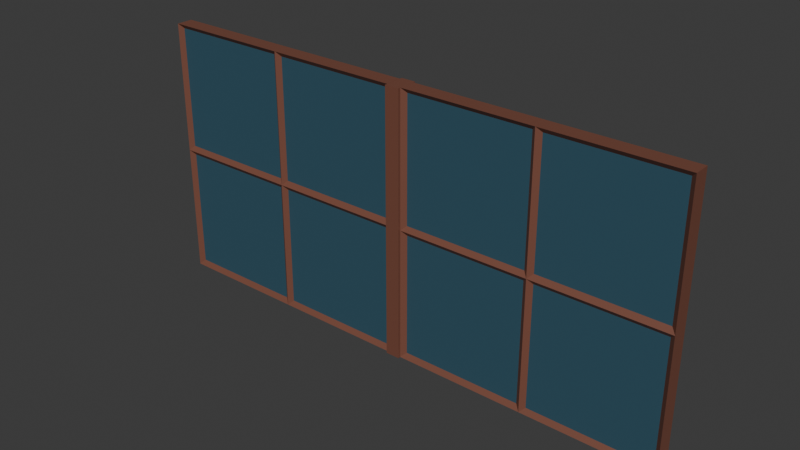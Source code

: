 # Source: window.blend  (saved by Blender 4.3.34; exported with 4.5.12 LTS)
import bpy
from mathutils import Matrix  # noqa: F401  (used for matrix-valued properties, if any)

bpy.ops.wm.read_factory_settings(use_empty=True)
scene = bpy.context.scene
scene.name = 'Scene'

# ---- collections
col_collection = bpy.data.collections.new('Collection'); scene.collection.children.link(col_collection)

# ---- materials (node trees are filled in below, after node groups)
mat_window = bpy.data.materials.new('window')
mat_window.alpha_threshold = 0.0
mat_window.roughness = 0.5
mat_window.line_color = (0.0, 0.0, 0.0, 1.0)
mat_glass = bpy.data.materials.new('glass')
mat_window_002 = bpy.data.materials.new('window.002')
mat_window_002.alpha_threshold = 0.0
mat_window_002.roughness = 0.5
mat_window_002.line_color = (0.0, 0.0, 0.0, 1.0)
mat_glass_002 = bpy.data.materials.new('glass.002')

# ---- material node trees
mat_window.use_nodes = True; mat_window.node_tree.nodes.clear()
_N = mat_window.node_tree.nodes; _L = mat_window.node_tree.links
n0 = _N.new('ShaderNodeOutputMaterial'); n0.name = 'Material Output'; n0.location = (332, 318)
n1 = _N.new('ShaderNodeBsdfPrincipled'); n1.name = 'Principled BSDF'; n1.location = (42, 318)
n1.inputs[0].default_value = (0.188, 0.07147, 0.0468, 1.0)
n1.inputs[3].default_value = 1.45
_L.new(n1.outputs[0], n0.inputs[0])
n0.is_active_output = True
mat_glass.use_nodes = True; mat_glass.node_tree.nodes.clear()
_N = mat_glass.node_tree.nodes; _L = mat_glass.node_tree.links
n0 = _N.new('ShaderNodeBsdfPrincipled'); n0.name = 'Principled BSDF'; n0.location = (10, 300)
n0.inputs[0].default_value = (0.03237, 0.09176, 0.13, 1.0)
n1 = _N.new('ShaderNodeOutputMaterial'); n1.name = 'Material Output'; n1.location = (300, 300)
_L.new(n0.outputs[0], n1.inputs[0])
n1.is_active_output = True
mat_window_002.use_nodes = True; mat_window_002.node_tree.nodes.clear()
_N = mat_window_002.node_tree.nodes; _L = mat_window_002.node_tree.links
n0 = _N.new('ShaderNodeOutputMaterial'); n0.name = 'Material Output'; n0.location = (332, 318)
n1 = _N.new('ShaderNodeBsdfPrincipled'); n1.name = 'Principled BSDF'; n1.location = (42, 318)
n1.inputs[0].default_value = (0.188, 0.07147, 0.0468, 1.0)
n1.inputs[3].default_value = 1.45
_L.new(n1.outputs[0], n0.inputs[0])
n0.is_active_output = True
mat_glass_002.use_nodes = True; mat_glass_002.node_tree.nodes.clear()
_N = mat_glass_002.node_tree.nodes; _L = mat_glass_002.node_tree.links
n0 = _N.new('ShaderNodeBsdfPrincipled'); n0.name = 'Principled BSDF'; n0.location = (10, 300)
n0.inputs[0].default_value = (0.03237, 0.09176, 0.13, 1.0)
n1 = _N.new('ShaderNodeOutputMaterial'); n1.name = 'Material Output'; n1.location = (300, 300)
_L.new(n0.outputs[0], n1.inputs[0])
n1.is_active_output = True

# ---- world
world_world = bpy.data.worlds.new('World'); scene.world = world_world
world_world.use_nodes = True; world_world.node_tree.nodes.clear()
_N = world_world.node_tree.nodes; _L = world_world.node_tree.links
n0 = _N.new('ShaderNodeOutputWorld'); n0.name = 'World Output'; n0.location = (300, 300)
n1 = _N.new('ShaderNodeBackground'); n1.name = 'Background'; n1.location = (10, 300)
n1.inputs[0].default_value = (0.05088, 0.05088, 0.05088, 1.0)
_L.new(n1.outputs[0], n0.inputs[0])
n0.is_active_output = True
world_world.color = (0.05088, 0.05088, 0.05088)
world_world.sun_shadow_jitter_overblur = 0.0

# ---- meshes
me_cube = bpy.data.meshes.new('Cube')
me_cube.from_pydata([(1.0, 1.0, 1.0), (1.0, 1.0, -1.0), (0.9643, -0.549, 0.9643), (0.964, -0.549, -0.964), (-1.0, 1.0, 1.0), (-1.0, 1.0, -1.0), (-0.9658, -0.549, 0.9658), (-0.9633, -0.549, -0.9633), (-0.9658, -0.549, 0.03418), (0.9643, -0.549, 0.0357), (-0.03418, -0.549, 0.9658), (-0.03668, -0.549, -0.9633), (-0.03418, -0.549, 0.03418), (-0.9633, -0.549, -0.03668), (-1.0, -1.0, 1.0), (0.0357, -0.549, 0.9643), (0.0357, -0.549, 0.0357), (1.0, -1.0, 1.0), (0.964, -0.549, -0.03599), (0.0, -1.0, 1.0), (-0.03668, -0.549, -0.03668), (-1.0, -1.0, -1.0), (-1.0, -1.0, 0.0), (0.03599, -0.549, -0.964), (0.03599, -0.549, -0.03599), (1.0, -1.0, 0.0), (1.0, -1.0, -1.0), (0.0, -1.0, -1.0), (0.0, -1.0, 0.0)], [], [(0, 4, 14, 19, 17), (12, 10, 6, 8), (21, 22, 14, 4, 5), (5, 1, 26, 27, 21), (1, 0, 17, 25, 26), (5, 4, 0, 1), (11, 20, 13, 7), (3, 18, 24, 23), (9, 2, 15, 16), (8, 6, 14, 22), (6, 10, 19, 14), (12, 8, 22, 28), (10, 12, 28, 19), (2, 9, 25, 17), (15, 2, 17, 19), (9, 16, 28, 25), (16, 15, 19, 28), (7, 13, 22, 21), (11, 7, 21, 27), (13, 20, 28, 22), (20, 11, 27, 28), (18, 3, 26, 25), (3, 23, 27, 26), (24, 18, 25, 28), (23, 24, 28, 27)])
me_cube.polygons.foreach_set('material_index', [0, 1, 0, 0, 0, 0, 1, 1, 1, 0, 0, 0, 0, 0, 0, 0, 0, 0, 0, 0, 0, 0, 0, 0, 0])
_uv = me_cube.uv_layers.new(name='UVMap')
_uv.uv.foreach_set('vector', [0.625, 0.5, 0.875, 0.5, 0.875, 0.75, 0.75, 0.75, 0.625, 0.75, 0.5043, 0.8793, 0.6207, 0.8793, 0.6207, 0.9957, 0.5043, 0.9957, 0.375, 0.0, 0.5, 0.0, 0.625, 0.0, 0.625, 0.25, 0.375, 0.25, 0.125, 0.5, 0.375, 0.5, 0.375, 0.75, 0.25, 0.75, 0.125, 0.75, 0.375, 0.5, 0.625, 0.5, 0.625, 0.75, 0.5, 0.75, 0.375, 0.75, 0.375, 0.25, 0.625, 0.25, 0.625, 0.5, 0.375, 0.5, 0.3796, 0.8796, 0.4954, 0.8796, 0.4954, 0.9954, 0.3796, 0.9954, 0.3795, 0.7545, 0.4955, 0.7545, 0.4955, 0.8705, 0.3795, 0.8705, 0.5045, 0.7545, 0.6205, 0.7545, 0.6205, 0.8705, 0.5045, 0.8705, 0.5043, 0.9957, 0.6207, 0.9957, 0.625, 1.0, 0.5, 1.0, 0.6207, 0.9957, 0.6207, 0.8793, 0.625, 0.875, 0.625, 1.0, 0.5043, 0.8793, 0.5043, 0.9957, 0.5, 1.0, 0.5, 0.875, 0.6207, 0.8793, 0.5043, 0.8793, 0.5, 0.875, 0.625, 0.875, 0.6205, 0.7545, 0.5045, 0.7545, 0.5, 0.75, 0.625, 0.75, 0.6205, 0.8705, 0.6205, 0.7545, 0.625, 0.75, 0.625, 0.875, 0.5045, 0.7545, 0.5045, 0.8705, 0.5, 0.875, 0.5, 0.75, 0.5045, 0.8705, 0.6205, 0.8705, 0.625, 0.875, 0.5, 0.875, 0.3796, 0.9954, 0.4954, 0.9954, 0.5, 1.0, 0.375, 1.0, 0.3796, 0.8796, 0.3796, 0.9954, 0.375, 1.0, 0.375, 0.875, 0.4954, 0.9954, 0.4954, 0.8796, 0.5, 0.875, 0.5, 1.0, 0.4954, 0.8796, 0.3796, 0.8796, 0.375, 0.875, 0.5, 0.875, 0.4955, 0.7545, 0.3795, 0.7545, 0.375, 0.75, 0.5, 0.75, 0.3795, 0.7545, 0.3795, 0.8705, 0.375, 0.875, 0.375, 0.75, 0.4955, 0.8705, 0.4955, 0.7545, 0.5, 0.75, 0.5, 0.875, 0.3795, 0.8705, 0.4955, 0.8705, 0.5, 0.875, 0.375, 0.875])
me_cube.materials.append(mat_window)
me_cube.materials.append(mat_glass)
me_cube.use_mirror_vertex_groups = False
me_cube.update()
me_cube_002 = bpy.data.meshes.new('Cube.002')
me_cube_002.from_pydata([(-1.0, -1.0, -1.0), (-1.0, -1.0, 2.395), (-1.0, 1.0, -1.0), (-1.0, 1.0, 2.395), (1.0, -1.0, -1.0), (1.0, -1.0, 2.395), (1.0, 1.0, -1.0), (1.0, 1.0, 2.395)], [], [(0, 1, 3, 2), (2, 3, 7, 6), (6, 7, 5, 4), (4, 5, 1, 0), (2, 6, 4, 0), (7, 3, 1, 5)])
_uv = me_cube_002.uv_layers.new(name='UVMap')
_uv.uv.foreach_set('vector', [0.375, 0.0, 0.625, 0.0, 0.625, 0.25, 0.375, 0.25, 0.375, 0.25, 0.625, 0.25, 0.625, 0.5, 0.375, 0.5, 0.375, 0.5, 0.625, 0.5, 0.625, 0.75, 0.375, 0.75, 0.375, 0.75, 0.625, 0.75, 0.625, 1.0, 0.375, 1.0, 0.125, 0.5, 0.375, 0.5, 0.375, 0.75, 0.125, 0.75, 0.625, 0.5, 0.875, 0.5, 0.875, 0.75, 0.625, 0.75])
me_cube_002.materials.append(mat_window)
me_cube_002.update()
me_cube_003 = bpy.data.meshes.new('Cube.003')
me_cube_003.from_pydata([(1.0, 1.0, 1.0), (1.0, 1.0, -1.0), (0.9643, -0.549, 0.9643), (0.964, -0.549, -0.964), (-1.0, 1.0, 1.0), (-1.0, 1.0, -1.0), (-0.9658, -0.549, 0.9658), (-0.9633, -0.549, -0.9633), (-0.9658, -0.549, 0.03418), (0.9643, -0.549, 0.0357), (-0.03418, -0.549, 0.9658), (-0.03668, -0.549, -0.9633), (-0.03418, -0.549, 0.03418), (-0.9633, -0.549, -0.03668), (-1.0, -1.0, 1.0), (0.0357, -0.549, 0.9643), (0.0357, -0.549, 0.0357), (1.0, -1.0, 1.0), (0.964, -0.549, -0.03599), (0.0, -1.0, 1.0), (-0.03668, -0.549, -0.03668), (-1.0, -1.0, -1.0), (-1.0, -1.0, 0.0), (0.03599, -0.549, -0.964), (0.03599, -0.549, -0.03599), (1.0, -1.0, 0.0), (1.0, -1.0, -1.0), (0.0, -1.0, -1.0), (0.0, -1.0, 0.0)], [], [(0, 4, 14, 19, 17), (12, 10, 6, 8), (21, 22, 14, 4, 5), (5, 1, 26, 27, 21), (1, 0, 17, 25, 26), (5, 4, 0, 1), (11, 20, 13, 7), (3, 18, 24, 23), (9, 2, 15, 16), (8, 6, 14, 22), (6, 10, 19, 14), (12, 8, 22, 28), (10, 12, 28, 19), (2, 9, 25, 17), (15, 2, 17, 19), (9, 16, 28, 25), (16, 15, 19, 28), (7, 13, 22, 21), (11, 7, 21, 27), (13, 20, 28, 22), (20, 11, 27, 28), (18, 3, 26, 25), (3, 23, 27, 26), (24, 18, 25, 28), (23, 24, 28, 27)])
me_cube_003.polygons.foreach_set('material_index', [0, 1, 0, 0, 0, 0, 1, 1, 1, 0, 0, 0, 0, 0, 0, 0, 0, 0, 0, 0, 0, 0, 0, 0, 0])
_uv = me_cube_003.uv_layers.new(name='UVMap')
_uv.uv.foreach_set('vector', [0.625, 0.5, 0.875, 0.5, 0.875, 0.75, 0.75, 0.75, 0.625, 0.75, 0.5043, 0.8793, 0.6207, 0.8793, 0.6207, 0.9957, 0.5043, 0.9957, 0.375, 0.0, 0.5, 0.0, 0.625, 0.0, 0.625, 0.25, 0.375, 0.25, 0.125, 0.5, 0.375, 0.5, 0.375, 0.75, 0.25, 0.75, 0.125, 0.75, 0.375, 0.5, 0.625, 0.5, 0.625, 0.75, 0.5, 0.75, 0.375, 0.75, 0.375, 0.25, 0.625, 0.25, 0.625, 0.5, 0.375, 0.5, 0.3796, 0.8796, 0.4954, 0.8796, 0.4954, 0.9954, 0.3796, 0.9954, 0.3795, 0.7545, 0.4955, 0.7545, 0.4955, 0.8705, 0.3795, 0.8705, 0.5045, 0.7545, 0.6205, 0.7545, 0.6205, 0.8705, 0.5045, 0.8705, 0.5043, 0.9957, 0.6207, 0.9957, 0.625, 1.0, 0.5, 1.0, 0.6207, 0.9957, 0.6207, 0.8793, 0.625, 0.875, 0.625, 1.0, 0.5043, 0.8793, 0.5043, 0.9957, 0.5, 1.0, 0.5, 0.875, 0.6207, 0.8793, 0.5043, 0.8793, 0.5, 0.875, 0.625, 0.875, 0.6205, 0.7545, 0.5045, 0.7545, 0.5, 0.75, 0.625, 0.75, 0.6205, 0.8705, 0.6205, 0.7545, 0.625, 0.75, 0.625, 0.875, 0.5045, 0.7545, 0.5045, 0.8705, 0.5, 0.875, 0.5, 0.75, 0.5045, 0.8705, 0.6205, 0.8705, 0.625, 0.875, 0.5, 0.875, 0.3796, 0.9954, 0.4954, 0.9954, 0.5, 1.0, 0.375, 1.0, 0.3796, 0.8796, 0.3796, 0.9954, 0.375, 1.0, 0.375, 0.875, 0.4954, 0.9954, 0.4954, 0.8796, 0.5, 0.875, 0.5, 1.0, 0.4954, 0.8796, 0.3796, 0.8796, 0.375, 0.875, 0.5, 0.875, 0.4955, 0.7545, 0.3795, 0.7545, 0.375, 0.75, 0.5, 0.75, 0.3795, 0.7545, 0.3795, 0.8705, 0.375, 0.875, 0.375, 0.75, 0.4955, 0.8705, 0.4955, 0.7545, 0.5, 0.75, 0.5, 0.875, 0.3795, 0.8705, 0.4955, 0.8705, 0.5, 0.875, 0.375, 0.875])
me_cube_003.materials.append(mat_window_002)
me_cube_003.materials.append(mat_glass_002)
me_cube_003.use_mirror_vertex_groups = False
me_cube_003.update()

# ---- objects
ob_window1 = bpy.data.objects.new('window1', me_cube)
ob_frame = bpy.data.objects.new('frame', me_cube_002)
ob_window2 = bpy.data.objects.new('window2', me_cube_003)

# ---- transforms, parenting, visibility, modifiers, constraints
ob_window1.location = (0.0, 0.0, 1.689)
ob_window1.scale = (1.68, 0.105, 1.68)
ob_window1.lock_rotations_4d = False
ob_window1.empty_display_type = 'ARROWS'
ob_window1.lineart.crease_threshold = 0.0
ob_frame.location = (1.771, 2.966e-10, 0.9978)
ob_frame.scale = (0.09046, 0.1378, 0.9898)
ob_window2.location = (3.542, 0.0, 1.689)
ob_window2.scale = (1.68, 0.105, 1.68)
ob_window2.lock_rotations_4d = False
ob_window2.empty_display_type = 'ARROWS'
ob_window2.lineart.crease_threshold = 0.0

# ---- collection membership
col_collection.objects.link(ob_window1)
col_collection.objects.link(ob_frame)
col_collection.objects.link(ob_window2)

# ---- scene / render settings (as saved in the file)
scene.frame_start = 1; scene.frame_end = 250; scene.frame_set(1)
scene.render.engine = 'BLENDER_EEVEE_NEXT'
bpy.context.view_layer.update()

# ---- added for rendering (the .blend has no active camera and no usable light): camera, sun
cam_auto = bpy.data.cameras.new('AutoCamera')
cam_auto.lens = 50.0
cam_auto.sensor_width = 36.0
cam_auto.clip_end = 1000.0
ob_auto_camera = bpy.data.objects.new('AutoCamera', cam_auto)
scene.collection.objects.link(ob_auto_camera)
ob_auto_camera.location = (8.87879, -8.52909, 7.37436)
ob_auto_camera.rotation_euler = (1.09748, -7.21219e-08, 0.694738)
scene.camera = ob_auto_camera
light_auto_sun = bpy.data.lights.new('AutoSun', 'SUN')
light_auto_sun.energy = 3.0
light_auto_sun.angle = 0.0523599
ob_auto_sun = bpy.data.objects.new('AutoSun', light_auto_sun)
scene.collection.objects.link(ob_auto_sun)
ob_auto_sun.rotation_euler = (0.872665, 0.174533, 0.523599)
bpy.context.view_layer.update()
